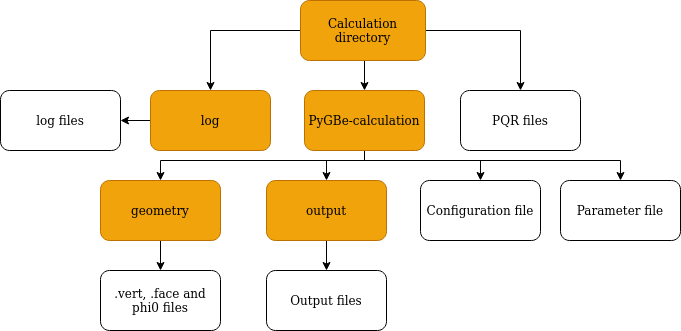

The diagram above was exported from draw.io. Its source (the exported page's mxGraphModel, read from the mxfile embedded in the PNG):
<mxGraphModel dx="1257" dy="915" grid="1" gridSize="10" guides="1" tooltips="1" connect="1" arrows="1" fold="1" page="1" pageScale="1" pageWidth="850" pageHeight="1100" math="0" shadow="0">
  <root>
    <mxCell id="0" />
    <mxCell id="1" parent="0" />
    <mxCell id="S-85K7uGQwKfXGqw7rLz-8" style="edgeStyle=orthogonalEdgeStyle;rounded=0;orthogonalLoop=1;jettySize=auto;html=1;entryX=0.5;entryY=0;entryDx=0;entryDy=0;" edge="1" parent="1" source="S-85K7uGQwKfXGqw7rLz-4" target="S-85K7uGQwKfXGqw7rLz-5">
      <mxGeometry relative="1" as="geometry" />
    </mxCell>
    <mxCell id="S-85K7uGQwKfXGqw7rLz-9" style="edgeStyle=orthogonalEdgeStyle;rounded=0;orthogonalLoop=1;jettySize=auto;html=1;entryX=0.5;entryY=0;entryDx=0;entryDy=0;" edge="1" parent="1">
      <mxGeometry relative="1" as="geometry">
        <mxPoint x="361.5" y="300" as="sourcePoint" />
        <mxPoint x="364" y="330" as="targetPoint" />
      </mxGeometry>
    </mxCell>
    <mxCell id="S-85K7uGQwKfXGqw7rLz-13" style="edgeStyle=orthogonalEdgeStyle;rounded=0;orthogonalLoop=1;jettySize=auto;html=1;entryX=0.5;entryY=0;entryDx=0;entryDy=0;" edge="1" parent="1" source="S-85K7uGQwKfXGqw7rLz-4" target="S-85K7uGQwKfXGqw7rLz-12">
      <mxGeometry relative="1" as="geometry" />
    </mxCell>
    <mxCell id="S-85K7uGQwKfXGqw7rLz-4" value="Calculation directory" style="rounded=1;whiteSpace=wrap;html=1;fillColor=#f0a30a;fontColor=#000000;strokeColor=#BD7000;" vertex="1" parent="1">
      <mxGeometry x="300" y="240" width="125" height="60" as="geometry" />
    </mxCell>
    <mxCell id="S-85K7uGQwKfXGqw7rLz-10" style="edgeStyle=orthogonalEdgeStyle;rounded=0;orthogonalLoop=1;jettySize=auto;html=1;" edge="1" parent="1" source="S-85K7uGQwKfXGqw7rLz-5" target="S-85K7uGQwKfXGqw7rLz-11">
      <mxGeometry relative="1" as="geometry">
        <mxPoint x="210" y="430" as="targetPoint" />
      </mxGeometry>
    </mxCell>
    <mxCell id="S-85K7uGQwKfXGqw7rLz-5" value="log" style="rounded=1;whiteSpace=wrap;html=1;fillColor=#f0a30a;fontColor=#000000;strokeColor=#BD7000;" vertex="1" parent="1">
      <mxGeometry x="150" y="330" width="120" height="60" as="geometry" />
    </mxCell>
    <mxCell id="S-85K7uGQwKfXGqw7rLz-20" style="edgeStyle=orthogonalEdgeStyle;rounded=0;orthogonalLoop=1;jettySize=auto;html=1;entryX=0.5;entryY=0;entryDx=0;entryDy=0;" edge="1" parent="1" source="S-85K7uGQwKfXGqw7rLz-6" target="S-85K7uGQwKfXGqw7rLz-14">
      <mxGeometry relative="1" as="geometry">
        <Array as="points">
          <mxPoint x="364" y="400" />
          <mxPoint x="160" y="400" />
        </Array>
      </mxGeometry>
    </mxCell>
    <mxCell id="S-85K7uGQwKfXGqw7rLz-21" style="edgeStyle=orthogonalEdgeStyle;rounded=0;orthogonalLoop=1;jettySize=auto;html=1;entryX=0.5;entryY=0;entryDx=0;entryDy=0;" edge="1" parent="1" source="S-85K7uGQwKfXGqw7rLz-6" target="S-85K7uGQwKfXGqw7rLz-15">
      <mxGeometry relative="1" as="geometry">
        <Array as="points">
          <mxPoint x="364" y="400" />
          <mxPoint x="326" y="400" />
        </Array>
      </mxGeometry>
    </mxCell>
    <mxCell id="S-85K7uGQwKfXGqw7rLz-22" style="edgeStyle=orthogonalEdgeStyle;rounded=0;orthogonalLoop=1;jettySize=auto;html=1;" edge="1" parent="1" source="S-85K7uGQwKfXGqw7rLz-6" target="S-85K7uGQwKfXGqw7rLz-16">
      <mxGeometry relative="1" as="geometry">
        <Array as="points">
          <mxPoint x="364" y="400" />
          <mxPoint x="480" y="400" />
        </Array>
      </mxGeometry>
    </mxCell>
    <mxCell id="S-85K7uGQwKfXGqw7rLz-24" style="edgeStyle=orthogonalEdgeStyle;rounded=0;orthogonalLoop=1;jettySize=auto;html=1;entryX=0.5;entryY=0;entryDx=0;entryDy=0;" edge="1" parent="1" source="S-85K7uGQwKfXGqw7rLz-6" target="S-85K7uGQwKfXGqw7rLz-17">
      <mxGeometry relative="1" as="geometry">
        <Array as="points">
          <mxPoint x="364" y="400" />
          <mxPoint x="620" y="400" />
        </Array>
      </mxGeometry>
    </mxCell>
    <mxCell id="S-85K7uGQwKfXGqw7rLz-6" value="PyGBe-calculation" style="rounded=1;whiteSpace=wrap;html=1;fillColor=#f0a30a;fontColor=#000000;strokeColor=#BD7000;" vertex="1" parent="1">
      <mxGeometry x="304" y="330" width="120" height="60" as="geometry" />
    </mxCell>
    <mxCell id="S-85K7uGQwKfXGqw7rLz-11" value="log files" style="rounded=1;whiteSpace=wrap;html=1;fillColor=none;" vertex="1" parent="1">
      <mxGeometry y="330" width="120" height="60" as="geometry" />
    </mxCell>
    <mxCell id="S-85K7uGQwKfXGqw7rLz-12" value="PQR files" style="rounded=1;whiteSpace=wrap;html=1;fillColor=none;" vertex="1" parent="1">
      <mxGeometry x="460" y="330" width="120" height="60" as="geometry" />
    </mxCell>
    <mxCell id="S-85K7uGQwKfXGqw7rLz-25" style="edgeStyle=orthogonalEdgeStyle;rounded=0;orthogonalLoop=1;jettySize=auto;html=1;entryX=0.5;entryY=0;entryDx=0;entryDy=0;" edge="1" parent="1" source="S-85K7uGQwKfXGqw7rLz-14" target="S-85K7uGQwKfXGqw7rLz-19">
      <mxGeometry relative="1" as="geometry" />
    </mxCell>
    <mxCell id="S-85K7uGQwKfXGqw7rLz-14" value="geometry" style="rounded=1;whiteSpace=wrap;html=1;fillColor=#f0a30a;fontColor=#000000;strokeColor=#BD7000;" vertex="1" parent="1">
      <mxGeometry x="100" y="420" width="120" height="60" as="geometry" />
    </mxCell>
    <mxCell id="S-85K7uGQwKfXGqw7rLz-28" style="edgeStyle=orthogonalEdgeStyle;rounded=0;orthogonalLoop=1;jettySize=auto;html=1;" edge="1" parent="1" source="S-85K7uGQwKfXGqw7rLz-15" target="S-85K7uGQwKfXGqw7rLz-18">
      <mxGeometry relative="1" as="geometry" />
    </mxCell>
    <mxCell id="S-85K7uGQwKfXGqw7rLz-15" value="output" style="rounded=1;whiteSpace=wrap;html=1;fillColor=#f0a30a;fontColor=#000000;strokeColor=#BD7000;" vertex="1" parent="1">
      <mxGeometry x="266" y="420" width="120" height="60" as="geometry" />
    </mxCell>
    <mxCell id="S-85K7uGQwKfXGqw7rLz-16" value="Configuration file" style="rounded=1;whiteSpace=wrap;html=1;fillColor=none;" vertex="1" parent="1">
      <mxGeometry x="420" y="420" width="120" height="60" as="geometry" />
    </mxCell>
    <mxCell id="S-85K7uGQwKfXGqw7rLz-17" value="Parameter file" style="rounded=1;whiteSpace=wrap;html=1;fillColor=none;" vertex="1" parent="1">
      <mxGeometry x="560" y="420" width="120" height="60" as="geometry" />
    </mxCell>
    <mxCell id="S-85K7uGQwKfXGqw7rLz-18" value="Output files" style="rounded=1;whiteSpace=wrap;html=1;fillColor=none;" vertex="1" parent="1">
      <mxGeometry x="266" y="510" width="120" height="60" as="geometry" />
    </mxCell>
    <mxCell id="S-85K7uGQwKfXGqw7rLz-19" value=".vert, .face and phi0 files" style="rounded=1;whiteSpace=wrap;html=1;fillColor=none;" vertex="1" parent="1">
      <mxGeometry x="100" y="510" width="120" height="60" as="geometry" />
    </mxCell>
  </root>
</mxGraphModel>